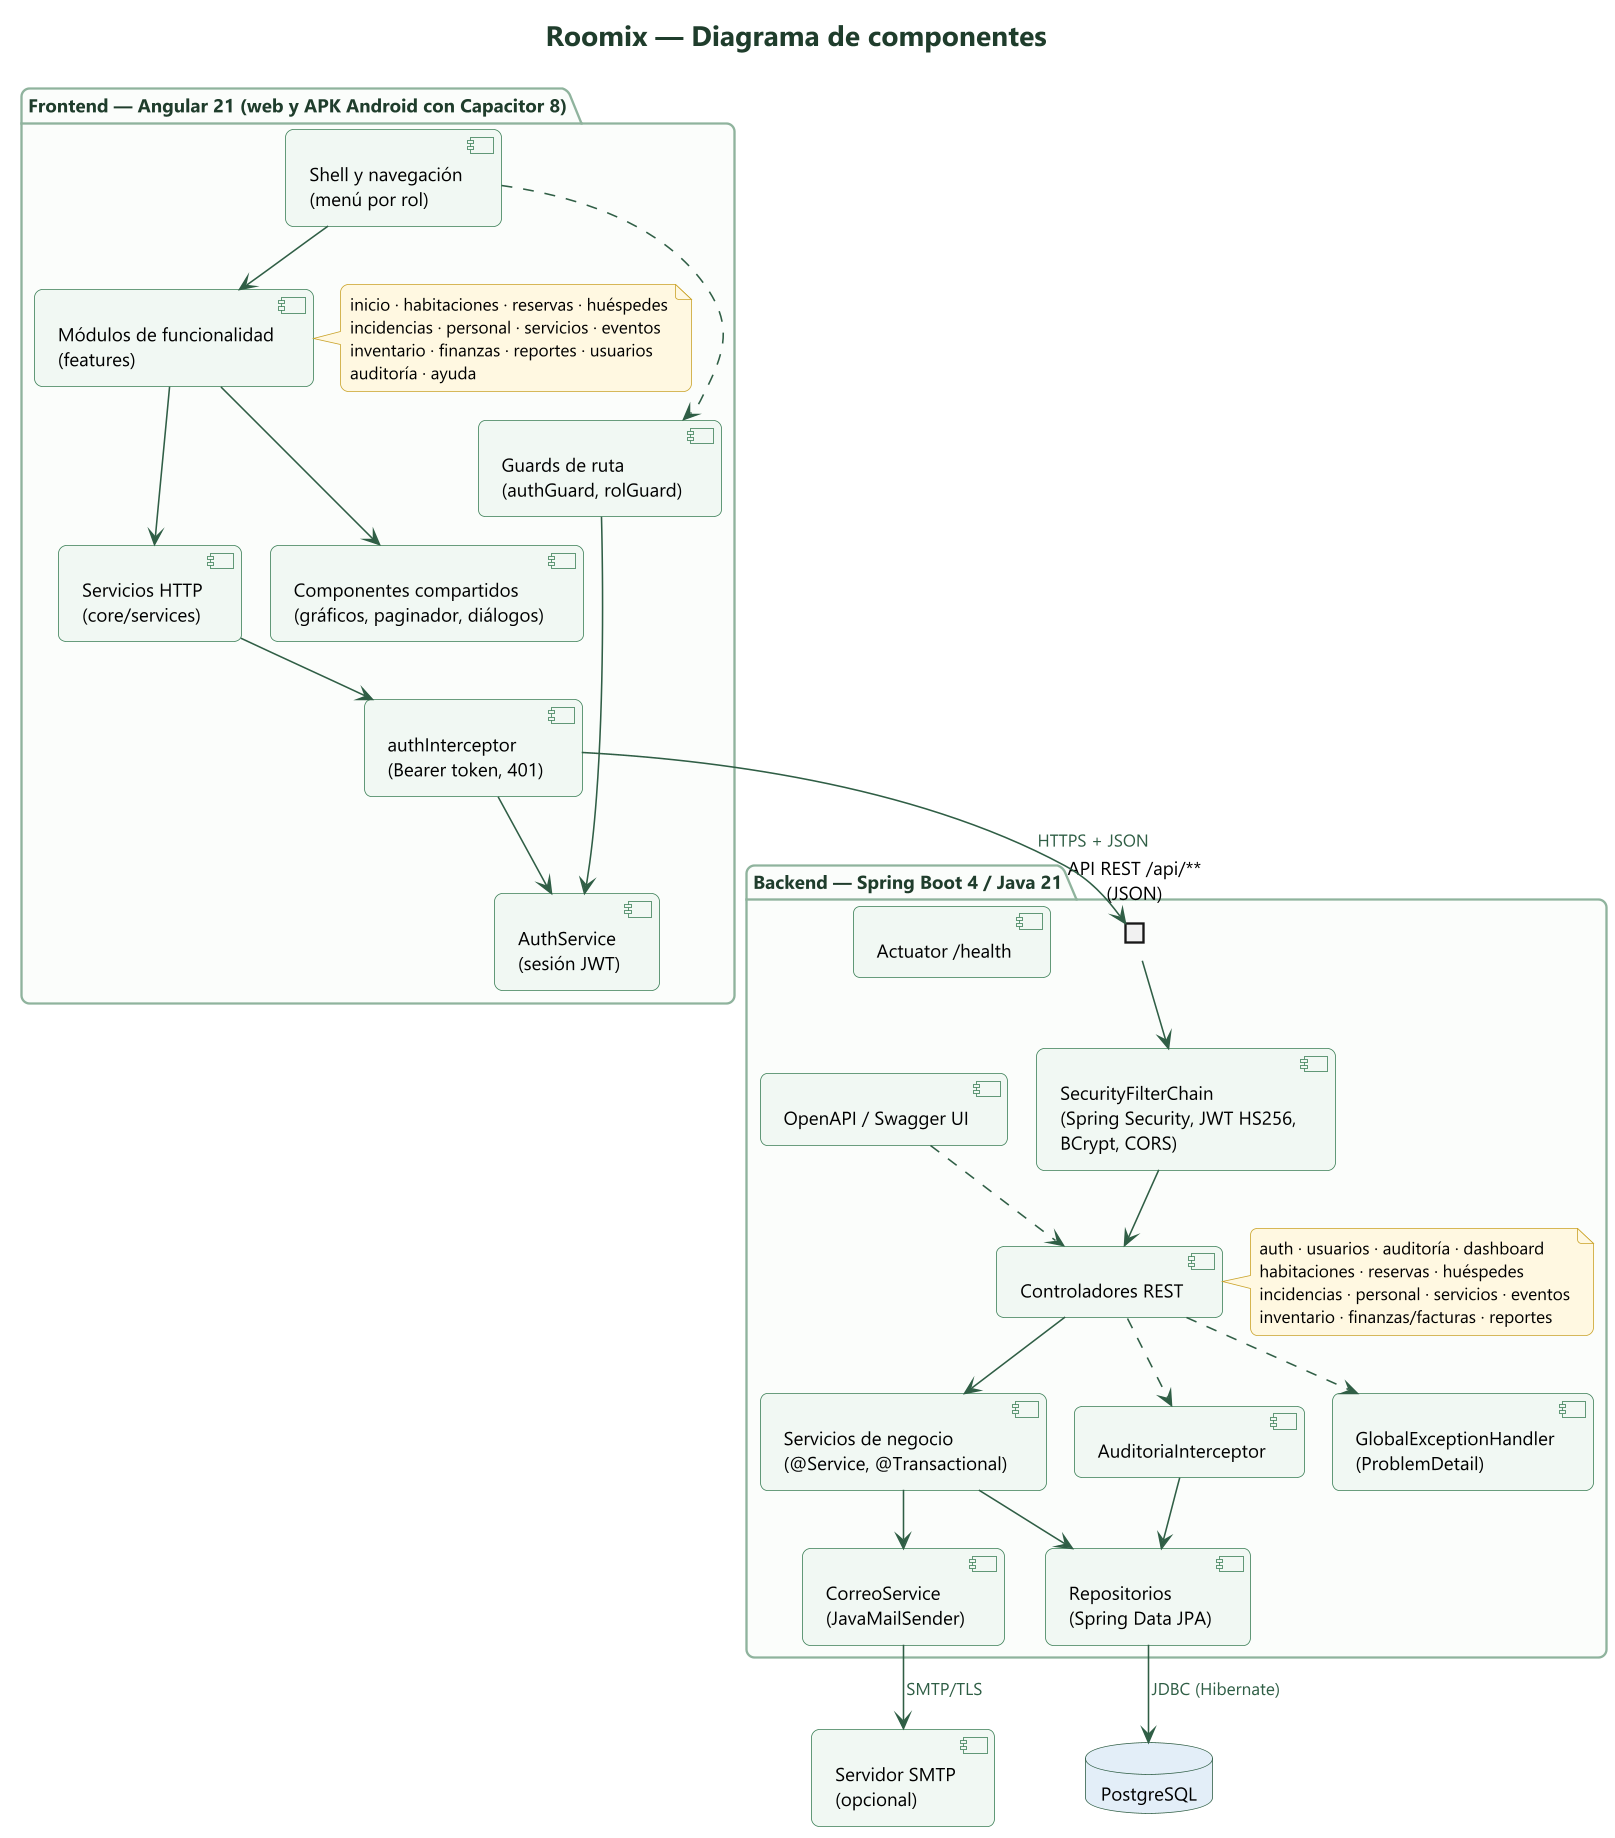

The diagram above was rendered by PlantUML. Its source (embedded in the PNG):
@startuml componentes
!include _estilo.iuml
title Roomix — Diagrama de componentes

package "Frontend — Angular 21 (web y APK Android con Capacitor 8)" as FE {
  component "Shell y navegación\n(menú por rol)" as SHELL
  component "Módulos de funcionalidad\n(features)" as FEAT
  note right of FEAT
    inicio · habitaciones · reservas · huéspedes
    incidencias · personal · servicios · eventos
    inventario · finanzas · reportes · usuarios
    auditoría · ayuda
  end note
  component "Guards de ruta\n(authGuard, rolGuard)" as GUARD
  component "AuthService\n(sesión JWT)" as AUTHFE
  component "Servicios HTTP\n(core/services)" as HTTPS
  component "authInterceptor\n(Bearer token, 401)" as INTC
  component "Componentes compartidos\n(gráficos, paginador, diálogos)" as SHARED
}

package "Backend — Spring Boot 4 / Java 21" as BE {
  portin "API REST /api/**\n(JSON)" as API
  component "SecurityFilterChain\n(Spring Security, JWT HS256,\nBCrypt, CORS)" as SEC
  component "AuditoriaInterceptor" as AUDI
  component "Controladores REST" as CTRL
  note right of CTRL
    auth · usuarios · auditoría · dashboard
    habitaciones · reservas · huéspedes
    incidencias · personal · servicios · eventos
    inventario · finanzas/facturas · reportes
  end note
  component "Servicios de negocio\n(@Service, @Transactional)" as SRV
  component "Repositorios\n(Spring Data JPA)" as REPO
  component "GlobalExceptionHandler\n(ProblemDetail)" as EXC
  component "CorreoService\n(JavaMailSender)" as MAIL
  component "OpenAPI / Swagger UI" as SWG
  component "Actuator /health" as ACT
}

database "PostgreSQL" as DB
component "Servidor SMTP\n(opcional)" as SMTP

SHELL --> FEAT
FEAT --> SHARED
FEAT --> HTTPS
GUARD --> AUTHFE
SHELL ..> GUARD
HTTPS --> INTC
INTC --> AUTHFE
INTC --> API : HTTPS + JSON

API --> SEC
SEC --> CTRL
CTRL ..> AUDI
CTRL --> SRV
CTRL ..> EXC
SRV --> REPO
SRV --> MAIL
AUDI --> REPO
REPO --> DB : JDBC (Hibernate)
MAIL --> SMTP : SMTP/TLS
SWG ..> CTRL
@enduml